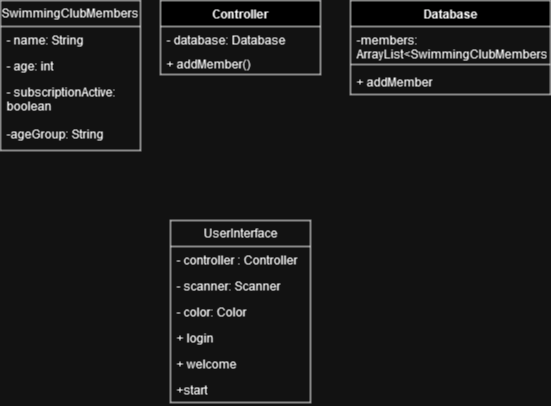

The diagram above was exported from draw.io. Its source (the exported page's mxGraphModel, read from the mxfile embedded in the PNG):
<mxGraphModel dx="1434" dy="787" grid="1" gridSize="10" guides="1" tooltips="1" connect="1" arrows="1" fold="1" page="1" pageScale="1" pageWidth="827" pageHeight="1169" math="0" shadow="0">
  <root>
    <mxCell id="0" />
    <mxCell id="1" parent="0" />
    <mxCell id="nAaWR6-2XgYLmZ-MWVMd-1" value="SwimmingClubMembers" style="swimlane;fontStyle=0;childLayout=stackLayout;horizontal=1;startSize=26;fillColor=none;horizontalStack=0;resizeParent=1;resizeParentMax=0;resizeLast=0;collapsible=1;marginBottom=0;whiteSpace=wrap;html=1;" parent="1" vertex="1">
      <mxGeometry x="330" y="350" width="140" height="150" as="geometry" />
    </mxCell>
    <mxCell id="nAaWR6-2XgYLmZ-MWVMd-2" value="- name: String" style="text;strokeColor=none;fillColor=none;align=left;verticalAlign=top;spacingLeft=4;spacingRight=4;overflow=hidden;rotatable=0;points=[[0,0.5],[1,0.5]];portConstraint=eastwest;whiteSpace=wrap;html=1;" parent="nAaWR6-2XgYLmZ-MWVMd-1" vertex="1">
      <mxGeometry y="26" width="140" height="26" as="geometry" />
    </mxCell>
    <mxCell id="nAaWR6-2XgYLmZ-MWVMd-3" value="- age: int" style="text;strokeColor=none;fillColor=none;align=left;verticalAlign=top;spacingLeft=4;spacingRight=4;overflow=hidden;rotatable=0;points=[[0,0.5],[1,0.5]];portConstraint=eastwest;whiteSpace=wrap;html=1;" parent="nAaWR6-2XgYLmZ-MWVMd-1" vertex="1">
      <mxGeometry y="52" width="140" height="26" as="geometry" />
    </mxCell>
    <mxCell id="nAaWR6-2XgYLmZ-MWVMd-4" value="- subscriptionActive: boolean" style="text;strokeColor=none;fillColor=none;align=left;verticalAlign=top;spacingLeft=4;spacingRight=4;overflow=hidden;rotatable=0;points=[[0,0.5],[1,0.5]];portConstraint=eastwest;whiteSpace=wrap;html=1;" parent="nAaWR6-2XgYLmZ-MWVMd-1" vertex="1">
      <mxGeometry y="78" width="140" height="72" as="geometry" />
    </mxCell>
    <mxCell id="nAaWR6-2XgYLmZ-MWVMd-5" value="-ageGroup: String" style="text;strokeColor=none;fillColor=none;align=left;verticalAlign=top;spacingLeft=4;spacingRight=4;overflow=hidden;rotatable=0;points=[[0,0.5],[1,0.5]];portConstraint=eastwest;whiteSpace=wrap;html=1;" parent="1" vertex="1">
      <mxGeometry x="330" y="470" width="140" height="26" as="geometry" />
    </mxCell>
    <mxCell id="nAaWR6-2XgYLmZ-MWVMd-7" value="Controller" style="swimlane;fontStyle=1;align=center;verticalAlign=top;childLayout=stackLayout;horizontal=1;startSize=26;horizontalStack=0;resizeParent=1;resizeParentMax=0;resizeLast=0;collapsible=1;marginBottom=0;whiteSpace=wrap;html=1;" parent="1" vertex="1">
      <mxGeometry x="490" y="350" width="160" height="74" as="geometry" />
    </mxCell>
    <mxCell id="nAaWR6-2XgYLmZ-MWVMd-8" value="- database: Database" style="text;strokeColor=none;fillColor=none;align=left;verticalAlign=top;spacingLeft=4;spacingRight=4;overflow=hidden;rotatable=0;points=[[0,0.5],[1,0.5]];portConstraint=eastwest;whiteSpace=wrap;html=1;" parent="nAaWR6-2XgYLmZ-MWVMd-7" vertex="1">
      <mxGeometry y="26" width="160" height="24" as="geometry" />
    </mxCell>
    <mxCell id="nAaWR6-2XgYLmZ-MWVMd-11" value="+ addMember()" style="text;strokeColor=none;fillColor=none;align=left;verticalAlign=top;spacingLeft=4;spacingRight=4;overflow=hidden;rotatable=0;points=[[0,0.5],[1,0.5]];portConstraint=eastwest;whiteSpace=wrap;html=1;" parent="nAaWR6-2XgYLmZ-MWVMd-7" vertex="1">
      <mxGeometry y="50" width="160" height="24" as="geometry" />
    </mxCell>
    <mxCell id="nAaWR6-2XgYLmZ-MWVMd-15" value="Database" style="swimlane;fontStyle=1;align=center;verticalAlign=top;childLayout=stackLayout;horizontal=1;startSize=26;horizontalStack=0;resizeParent=1;resizeParentMax=0;resizeLast=0;collapsible=1;marginBottom=0;whiteSpace=wrap;html=1;" parent="1" vertex="1">
      <mxGeometry x="680" y="350" width="200" height="94" as="geometry" />
    </mxCell>
    <mxCell id="nAaWR6-2XgYLmZ-MWVMd-16" value="-members: ArrayList&amp;lt;SwimmingClubMembers&amp;gt;" style="text;strokeColor=none;fillColor=none;align=left;verticalAlign=top;spacingLeft=4;spacingRight=4;overflow=hidden;rotatable=0;points=[[0,0.5],[1,0.5]];portConstraint=eastwest;whiteSpace=wrap;html=1;" parent="nAaWR6-2XgYLmZ-MWVMd-15" vertex="1">
      <mxGeometry y="26" width="200" height="34" as="geometry" />
    </mxCell>
    <mxCell id="nAaWR6-2XgYLmZ-MWVMd-17" value="" style="line;strokeWidth=1;fillColor=none;align=left;verticalAlign=middle;spacingTop=-1;spacingLeft=3;spacingRight=3;rotatable=0;labelPosition=right;points=[];portConstraint=eastwest;strokeColor=inherit;" parent="nAaWR6-2XgYLmZ-MWVMd-15" vertex="1">
      <mxGeometry y="60" width="200" height="8" as="geometry" />
    </mxCell>
    <mxCell id="nAaWR6-2XgYLmZ-MWVMd-18" value="+ addMember" style="text;strokeColor=none;fillColor=none;align=left;verticalAlign=top;spacingLeft=4;spacingRight=4;overflow=hidden;rotatable=0;points=[[0,0.5],[1,0.5]];portConstraint=eastwest;whiteSpace=wrap;html=1;" parent="nAaWR6-2XgYLmZ-MWVMd-15" vertex="1">
      <mxGeometry y="68" width="200" height="26" as="geometry" />
    </mxCell>
    <mxCell id="nAaWR6-2XgYLmZ-MWVMd-19" value="UserInterface" style="swimlane;fontStyle=0;childLayout=stackLayout;horizontal=1;startSize=26;fillColor=none;horizontalStack=0;resizeParent=1;resizeParentMax=0;resizeLast=0;collapsible=1;marginBottom=0;whiteSpace=wrap;html=1;" parent="1" vertex="1">
      <mxGeometry x="500" y="570" width="140" height="182" as="geometry" />
    </mxCell>
    <mxCell id="nAaWR6-2XgYLmZ-MWVMd-20" value="- controller : Controller" style="text;strokeColor=none;fillColor=none;align=left;verticalAlign=top;spacingLeft=4;spacingRight=4;overflow=hidden;rotatable=0;points=[[0,0.5],[1,0.5]];portConstraint=eastwest;whiteSpace=wrap;html=1;" parent="nAaWR6-2XgYLmZ-MWVMd-19" vertex="1">
      <mxGeometry y="26" width="140" height="26" as="geometry" />
    </mxCell>
    <mxCell id="nAaWR6-2XgYLmZ-MWVMd-21" value="- scanner: Scanner" style="text;strokeColor=none;fillColor=none;align=left;verticalAlign=top;spacingLeft=4;spacingRight=4;overflow=hidden;rotatable=0;points=[[0,0.5],[1,0.5]];portConstraint=eastwest;whiteSpace=wrap;html=1;" parent="nAaWR6-2XgYLmZ-MWVMd-19" vertex="1">
      <mxGeometry y="52" width="140" height="26" as="geometry" />
    </mxCell>
    <mxCell id="nAaWR6-2XgYLmZ-MWVMd-22" value="- color: Color" style="text;strokeColor=none;fillColor=none;align=left;verticalAlign=top;spacingLeft=4;spacingRight=4;overflow=hidden;rotatable=0;points=[[0,0.5],[1,0.5]];portConstraint=eastwest;whiteSpace=wrap;html=1;" parent="nAaWR6-2XgYLmZ-MWVMd-19" vertex="1">
      <mxGeometry y="78" width="140" height="26" as="geometry" />
    </mxCell>
    <mxCell id="nAaWR6-2XgYLmZ-MWVMd-25" value="+ login" style="text;strokeColor=none;fillColor=none;align=left;verticalAlign=top;spacingLeft=4;spacingRight=4;overflow=hidden;rotatable=0;points=[[0,0.5],[1,0.5]];portConstraint=eastwest;whiteSpace=wrap;html=1;" parent="nAaWR6-2XgYLmZ-MWVMd-19" vertex="1">
      <mxGeometry y="104" width="140" height="26" as="geometry" />
    </mxCell>
    <mxCell id="nAaWR6-2XgYLmZ-MWVMd-26" value="+ welcome" style="text;strokeColor=none;fillColor=none;align=left;verticalAlign=top;spacingLeft=4;spacingRight=4;overflow=hidden;rotatable=0;points=[[0,0.5],[1,0.5]];portConstraint=eastwest;whiteSpace=wrap;html=1;" parent="nAaWR6-2XgYLmZ-MWVMd-19" vertex="1">
      <mxGeometry y="130" width="140" height="26" as="geometry" />
    </mxCell>
    <mxCell id="nAaWR6-2XgYLmZ-MWVMd-27" value="+start" style="text;strokeColor=none;fillColor=none;align=left;verticalAlign=top;spacingLeft=4;spacingRight=4;overflow=hidden;rotatable=0;points=[[0,0.5],[1,0.5]];portConstraint=eastwest;whiteSpace=wrap;html=1;" parent="nAaWR6-2XgYLmZ-MWVMd-19" vertex="1">
      <mxGeometry y="156" width="140" height="26" as="geometry" />
    </mxCell>
  </root>
</mxGraphModel>